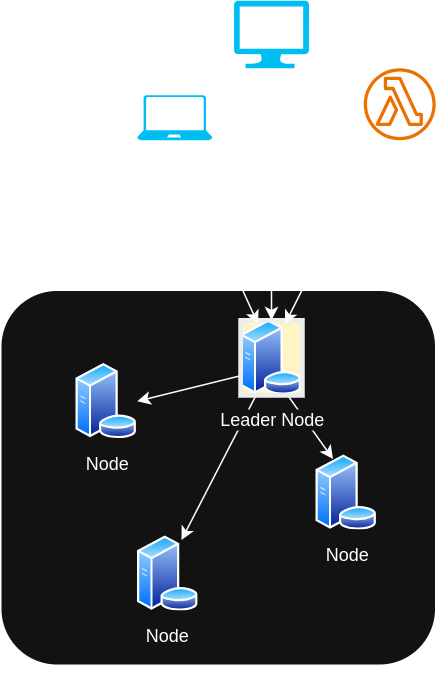

The diagram above was exported from draw.io. Its source (the exported page's mxGraphModel, read from the mxfile embedded in the PNG):
<mxGraphModel dx="1648" dy="838" grid="1" gridSize="10" guides="1" tooltips="1" connect="1" arrows="1" fold="1" page="1" pageScale="1" pageWidth="827" pageHeight="1169" math="0" shadow="0">
  <root>
    <mxCell id="0" />
    <mxCell id="1" parent="0" />
    <mxCell id="2" value="Cluster" style="rounded=1;whiteSpace=wrap;html=1;align=center;labelPosition=center;verticalLabelPosition=bottom;verticalAlign=top;" vertex="1" parent="1">
      <mxGeometry x="80" y="310" width="290" height="250" as="geometry" />
    </mxCell>
    <mxCell id="3" value="Node" style="image;aspect=fixed;perimeter=ellipsePerimeter;html=1;align=center;shadow=0;dashed=0;spacingTop=3;image=img/lib/active_directory/database_server.svg;" vertex="1" parent="1">
      <mxGeometry x="130" y="359" width="41" height="50" as="geometry" />
    </mxCell>
    <mxCell id="4" value="Node" style="image;aspect=fixed;perimeter=ellipsePerimeter;html=1;align=center;shadow=0;dashed=0;spacingTop=3;image=img/lib/active_directory/database_server.svg;" vertex="1" parent="1">
      <mxGeometry x="171" y="474" width="41" height="50" as="geometry" />
    </mxCell>
    <mxCell id="5" value="Node" style="image;aspect=fixed;perimeter=ellipsePerimeter;html=1;align=center;shadow=0;dashed=0;spacingTop=3;image=img/lib/active_directory/database_server.svg;" vertex="1" parent="1">
      <mxGeometry x="290" y="420" width="41" height="50" as="geometry" />
    </mxCell>
    <mxCell id="6" value="" style="endArrow=classic;startArrow=classic;html=1;rounded=0;exitX=0.5;exitY=0;exitDx=0;exitDy=0;fillColor=#f8cecc;strokeColor=default;strokeWidth=1;entryX=0.5;entryY=1;entryDx=0;entryDy=0;entryPerimeter=0;" edge="1" source="10" target="11" parent="1">
      <mxGeometry width="50" height="50" relative="1" as="geometry">
        <mxPoint x="265.5" y="270" as="sourcePoint" />
        <mxPoint x="261" y="210" as="targetPoint" />
      </mxGeometry>
    </mxCell>
    <mxCell id="7" style="rounded=0;orthogonalLoop=1;jettySize=auto;html=1;exitX=0;exitY=0.75;exitDx=0;exitDy=0;entryX=1;entryY=0.5;entryDx=0;entryDy=0;" edge="1" source="10" target="3" parent="1">
      <mxGeometry relative="1" as="geometry" />
    </mxCell>
    <mxCell id="8" style="rounded=0;orthogonalLoop=1;jettySize=auto;html=1;exitX=0.25;exitY=1;exitDx=0;exitDy=0;entryX=0.75;entryY=0;entryDx=0;entryDy=0;" edge="1" source="10" target="4" parent="1">
      <mxGeometry relative="1" as="geometry" />
    </mxCell>
    <mxCell id="9" style="rounded=0;orthogonalLoop=1;jettySize=auto;html=1;exitX=0.75;exitY=1;exitDx=0;exitDy=0;entryX=0.25;entryY=0;entryDx=0;entryDy=0;" edge="1" source="10" target="5" parent="1">
      <mxGeometry relative="1" as="geometry" />
    </mxCell>
    <mxCell id="10" value="Leader Node" style="image;aspect=fixed;perimeter=ellipsePerimeter;html=1;align=center;shadow=0;dashed=0;spacingTop=3;image=img/lib/active_directory/database_server.svg;fillColor=#f8cecc;strokeColor=default;strokeWidth=3;imageBackground=#FFF4C3;imageBorder=light-dark(#FFF4C3,#EDEDED);" vertex="1" parent="1">
      <mxGeometry x="240" y="330" width="41" height="50" as="geometry" />
    </mxCell>
    <mxCell id="11" value="" style="verticalLabelPosition=bottom;html=1;verticalAlign=top;align=center;strokeColor=none;fillColor=#00BEF2;shape=mxgraph.azure.computer;pointerEvents=1;" vertex="1" parent="1">
      <mxGeometry x="235.5" y="117" width="50" height="45" as="geometry" />
    </mxCell>
    <mxCell id="12" value="" style="verticalLabelPosition=bottom;html=1;verticalAlign=top;align=center;strokeColor=none;fillColor=#00BEF2;shape=mxgraph.azure.laptop;pointerEvents=1;" vertex="1" parent="1">
      <mxGeometry x="171" y="180" width="50" height="30" as="geometry" />
    </mxCell>
    <mxCell id="13" value="" style="sketch=0;outlineConnect=0;fontColor=#232F3E;gradientColor=none;fillColor=#ED7100;strokeColor=none;dashed=0;verticalLabelPosition=bottom;verticalAlign=top;align=center;html=1;fontSize=12;fontStyle=0;aspect=fixed;pointerEvents=1;shape=mxgraph.aws4.lambda_function;" vertex="1" parent="1">
      <mxGeometry x="322" y="162" width="48" height="48" as="geometry" />
    </mxCell>
    <mxCell id="14" value="" style="endArrow=classic;startArrow=classic;html=1;rounded=0;exitX=0.75;exitY=0;exitDx=0;exitDy=0;fillColor=#f8cecc;strokeColor=default;strokeWidth=1;entryX=0.167;entryY=1.042;entryDx=0;entryDy=0;entryPerimeter=0;" edge="1" source="10" target="13" parent="1">
      <mxGeometry width="50" height="50" relative="1" as="geometry">
        <mxPoint x="271" y="340" as="sourcePoint" />
        <mxPoint x="271" y="220" as="targetPoint" />
      </mxGeometry>
    </mxCell>
    <mxCell id="15" value="" style="endArrow=classic;startArrow=classic;html=1;rounded=0;exitX=0.25;exitY=0;exitDx=0;exitDy=0;fillColor=#f8cecc;strokeColor=default;strokeWidth=1;entryX=0.5;entryY=1;entryDx=0;entryDy=0;entryPerimeter=0;" edge="1" source="10" target="12" parent="1">
      <mxGeometry width="50" height="50" relative="1" as="geometry">
        <mxPoint x="171" y="331" as="sourcePoint" />
        <mxPoint x="232" y="210" as="targetPoint" />
      </mxGeometry>
    </mxCell>
  </root>
</mxGraphModel>